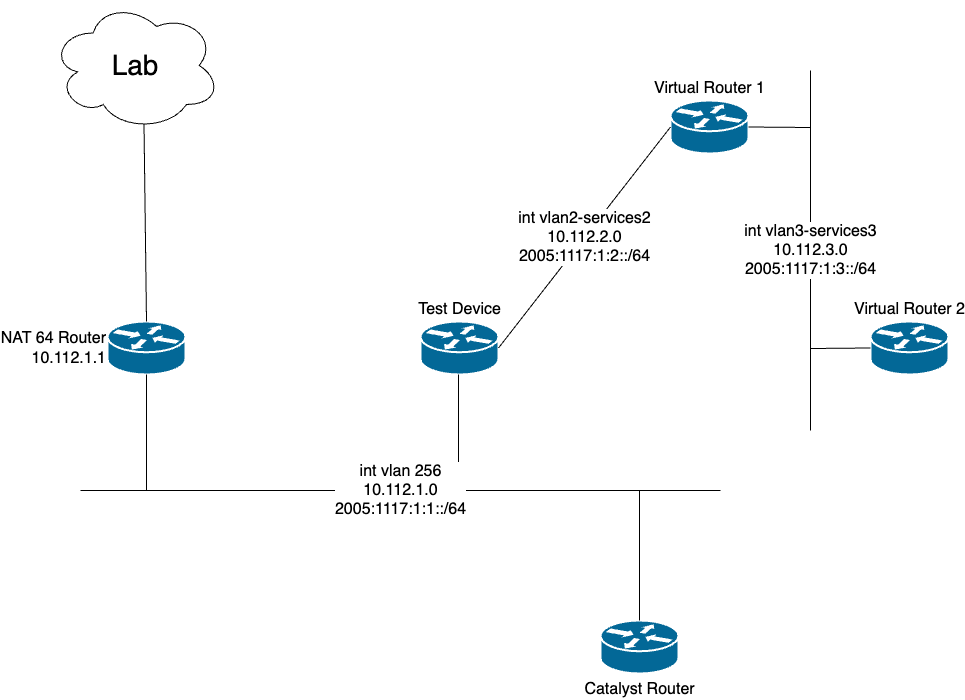

The diagram above was exported from draw.io. Its source (the exported page's mxGraphModel, read from the mxfile embedded in the PNG):
<mxGraphModel dx="954" dy="648" grid="1" gridSize="10" guides="1" tooltips="1" connect="1" arrows="1" fold="1" page="1" pageScale="1" pageWidth="1169" pageHeight="827" background="none" math="0" shadow="0">
  <root>
    <mxCell id="0" />
    <mxCell id="1" parent="0" />
    <mxCell id="Lj3a9mNOU1nQvBeXicrp-2257" value="&lt;font style=&quot;font-size: 28px;&quot;&gt;Lab&lt;/font&gt;" style="ellipse;shape=cloud;whiteSpace=wrap;html=1;" parent="1" vertex="1">
      <mxGeometry x="100" y="40" width="170" height="130" as="geometry" />
    </mxCell>
    <mxCell id="Lj3a9mNOU1nQvBeXicrp-2258" value="&lt;span style=&quot;font-size: 16px;&quot;&gt;NAT 64 Router&lt;br&gt;10.112.1.1&lt;br&gt;&lt;/span&gt;" style="shape=mxgraph.cisco.routers.router;sketch=0;html=1;pointerEvents=1;dashed=0;fillColor=#036897;strokeColor=#ffffff;strokeWidth=2;verticalLabelPosition=middle;verticalAlign=middle;align=right;outlineConnect=0;labelPosition=left;textDirection=ltr;" parent="1" vertex="1">
      <mxGeometry x="157" y="361" width="78" height="53" as="geometry" />
    </mxCell>
    <mxCell id="Lj3a9mNOU1nQvBeXicrp-2259" value="&lt;font style=&quot;font-size: 16px;&quot;&gt;Test Device&lt;/font&gt;" style="shape=mxgraph.cisco.routers.router;sketch=0;html=1;pointerEvents=1;dashed=0;fillColor=#036897;strokeColor=#ffffff;strokeWidth=2;verticalLabelPosition=top;verticalAlign=bottom;align=center;outlineConnect=0;labelPosition=center;" parent="1" vertex="1">
      <mxGeometry x="470" y="361" width="78" height="53" as="geometry" />
    </mxCell>
    <mxCell id="Lj3a9mNOU1nQvBeXicrp-2260" value="&lt;font style=&quot;font-size: 16px;&quot;&gt;Virtual Router 1&lt;/font&gt;" style="shape=mxgraph.cisco.routers.router;sketch=0;html=1;pointerEvents=1;dashed=0;fillColor=#036897;strokeColor=#ffffff;strokeWidth=2;verticalLabelPosition=top;verticalAlign=bottom;align=center;outlineConnect=0;labelPosition=center;" parent="1" vertex="1">
      <mxGeometry x="720" y="140" width="78" height="53" as="geometry" />
    </mxCell>
    <mxCell id="Lj3a9mNOU1nQvBeXicrp-2261" value="&lt;font style=&quot;font-size: 16px;&quot;&gt;Virtual Router 2&lt;/font&gt;" style="shape=mxgraph.cisco.routers.router;sketch=0;html=1;pointerEvents=1;dashed=0;fillColor=#036897;strokeColor=#ffffff;strokeWidth=2;verticalLabelPosition=top;verticalAlign=bottom;align=center;outlineConnect=0;labelPosition=center;" parent="1" vertex="1">
      <mxGeometry x="920" y="361" width="78" height="53" as="geometry" />
    </mxCell>
    <mxCell id="Lj3a9mNOU1nQvBeXicrp-2262" value="&lt;font style=&quot;font-size: 16px;&quot;&gt;Catalyst Router&lt;/font&gt;" style="shape=mxgraph.cisco.routers.router;sketch=0;html=1;pointerEvents=1;dashed=0;fillColor=#036897;strokeColor=#ffffff;strokeWidth=2;verticalLabelPosition=bottom;verticalAlign=top;align=center;outlineConnect=0;" parent="1" vertex="1">
      <mxGeometry x="650" y="660" width="78" height="53" as="geometry" />
    </mxCell>
    <mxCell id="Lj3a9mNOU1nQvBeXicrp-2276" value="&lt;font style=&quot;font-size: 16px;&quot;&gt;int vlan2-services2&lt;br&gt;10.112.2.0&lt;br&gt;2005:1117:1:2::/64&lt;br&gt;&lt;/font&gt;" style="endArrow=none;html=1;rounded=0;entryX=1;entryY=0.5;entryDx=0;entryDy=0;entryPerimeter=0;exitX=0;exitY=0.5;exitDx=0;exitDy=0;exitPerimeter=0;" parent="1" source="Lj3a9mNOU1nQvBeXicrp-2260" target="Lj3a9mNOU1nQvBeXicrp-2259" edge="1">
      <mxGeometry width="50" height="50" relative="1" as="geometry">
        <mxPoint x="530" y="570" as="sourcePoint" />
        <mxPoint x="580" y="520" as="targetPoint" />
      </mxGeometry>
    </mxCell>
    <mxCell id="Lj3a9mNOU1nQvBeXicrp-2277" value="" style="endArrow=none;html=1;rounded=0;entryX=1;entryY=0.5;entryDx=0;entryDy=0;entryPerimeter=0;" parent="1" target="Lj3a9mNOU1nQvBeXicrp-2260" edge="1">
      <mxGeometry width="50" height="50" relative="1" as="geometry">
        <mxPoint x="860" y="167" as="sourcePoint" />
        <mxPoint x="580" y="520" as="targetPoint" />
      </mxGeometry>
    </mxCell>
    <mxCell id="Lj3a9mNOU1nQvBeXicrp-2278" value="&lt;font style=&quot;font-size: 16px;&quot;&gt;int vlan3-services3&lt;br&gt;10.112.3.0&lt;br&gt;2005:1117:1:3::/64&lt;/font&gt;" style="endArrow=none;html=1;rounded=0;" parent="1" edge="1">
      <mxGeometry width="50" height="50" relative="1" as="geometry">
        <mxPoint x="860" y="470" as="sourcePoint" />
        <mxPoint x="860" y="110" as="targetPoint" />
        <mxPoint as="offset" />
      </mxGeometry>
    </mxCell>
    <mxCell id="Lj3a9mNOU1nQvBeXicrp-2279" value="" style="endArrow=none;html=1;rounded=0;entryX=0;entryY=0.5;entryDx=0;entryDy=0;entryPerimeter=0;" parent="1" target="Lj3a9mNOU1nQvBeXicrp-2261" edge="1">
      <mxGeometry width="50" height="50" relative="1" as="geometry">
        <mxPoint x="860" y="388" as="sourcePoint" />
        <mxPoint x="580" y="520" as="targetPoint" />
      </mxGeometry>
    </mxCell>
    <mxCell id="Lj3a9mNOU1nQvBeXicrp-2280" value="" style="endArrow=none;html=1;rounded=0;entryX=0.5;entryY=1;entryDx=0;entryDy=0;entryPerimeter=0;" parent="1" target="Lj3a9mNOU1nQvBeXicrp-2258" edge="1">
      <mxGeometry width="50" height="50" relative="1" as="geometry">
        <mxPoint x="196" y="530" as="sourcePoint" />
        <mxPoint x="240" y="490" as="targetPoint" />
      </mxGeometry>
    </mxCell>
    <mxCell id="Lj3a9mNOU1nQvBeXicrp-2281" value="" style="endArrow=none;html=1;rounded=0;entryX=0.5;entryY=1;entryDx=0;entryDy=0;entryPerimeter=0;" parent="1" edge="1">
      <mxGeometry width="50" height="50" relative="1" as="geometry">
        <mxPoint x="508" y="530" as="sourcePoint" />
        <mxPoint x="508.09" y="414" as="targetPoint" />
      </mxGeometry>
    </mxCell>
    <mxCell id="Lj3a9mNOU1nQvBeXicrp-2282" value="&lt;span style=&quot;font-size: 16px;&quot;&gt;int vlan 256&lt;br&gt;10.112.1.0&lt;br&gt;2005:1117:1:1::/64&lt;br&gt;&lt;/span&gt;" style="endArrow=none;html=1;rounded=0;" parent="1" edge="1">
      <mxGeometry width="50" height="50" relative="1" as="geometry">
        <mxPoint x="130" y="530" as="sourcePoint" />
        <mxPoint x="770" y="530" as="targetPoint" />
        <mxPoint as="offset" />
      </mxGeometry>
    </mxCell>
    <mxCell id="Lj3a9mNOU1nQvBeXicrp-2283" value="" style="endArrow=none;html=1;rounded=0;entryX=0.5;entryY=0;entryDx=0;entryDy=0;entryPerimeter=0;" parent="1" target="Lj3a9mNOU1nQvBeXicrp-2262" edge="1">
      <mxGeometry width="50" height="50" relative="1" as="geometry">
        <mxPoint x="689" y="530" as="sourcePoint" />
        <mxPoint x="580" y="520" as="targetPoint" />
      </mxGeometry>
    </mxCell>
    <mxCell id="Lj3a9mNOU1nQvBeXicrp-2285" value="" style="endArrow=none;html=1;rounded=0;exitX=0.5;exitY=0;exitDx=0;exitDy=0;exitPerimeter=0;entryX=0.55;entryY=0.95;entryDx=0;entryDy=0;entryPerimeter=0;" parent="1" source="Lj3a9mNOU1nQvBeXicrp-2258" target="Lj3a9mNOU1nQvBeXicrp-2257" edge="1">
      <mxGeometry width="50" height="50" relative="1" as="geometry">
        <mxPoint x="370" y="390" as="sourcePoint" />
        <mxPoint x="420" y="340" as="targetPoint" />
      </mxGeometry>
    </mxCell>
  </root>
</mxGraphModel>